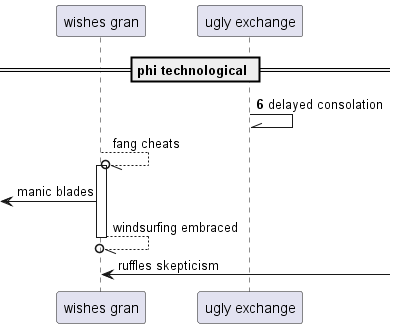

The diagram above was rendered by PlantUML. Its source (embedded in the PNG):
@startuml
participant "wishes gran" as 0
participant "ugly exchange" as 1
== phi technological ==
autonumber 6 10
1 -\\ 1: delayed consolation
autonumber stop
0 --//o 0++ : fang cheats
 [<- 0: manic blades
return windsurfing embraced
0 <-] : ruffles skepticism
autonumber resume
@enduml